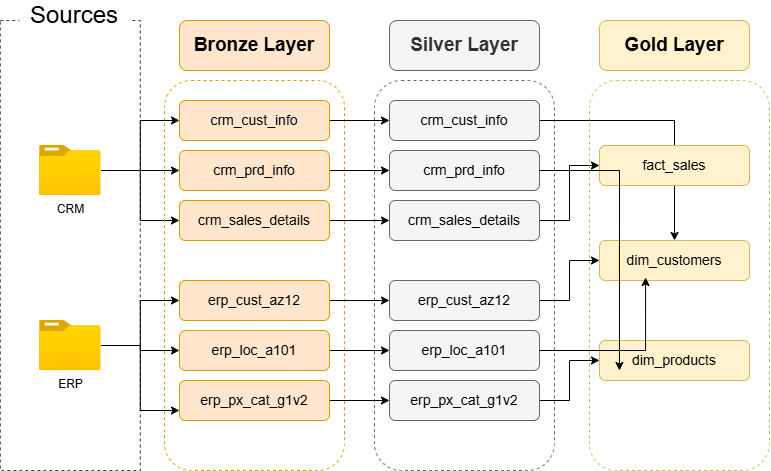

The diagram above was exported from draw.io. Its source (the exported page's mxGraphModel, read from the mxfile embedded in the PNG):
<mxGraphModel dx="784" dy="1226" grid="1" gridSize="10" guides="1" tooltips="1" connect="1" arrows="1" fold="1" page="1" pageScale="1" pageWidth="1200" pageHeight="1920" background="light-dark(#FFFFFF,#121212)" math="0" shadow="0">
  <root>
    <mxCell id="0" />
    <mxCell id="1" parent="0" />
    <mxCell id="L1n1hTpjKD7oyUr55wq--1" value="" style="rounded=0;whiteSpace=wrap;html=1;fillColor=none;dashed=1;strokeColor=#444444;" parent="1" vertex="1">
      <mxGeometry x="150.8" y="340" width="140" height="450" as="geometry" />
    </mxCell>
    <mxCell id="L1n1hTpjKD7oyUr55wq--2" value="Sources" style="rounded=0;whiteSpace=wrap;html=1;fontSize=24;strokeColor=none;" parent="1" vertex="1">
      <mxGeometry x="170" y="320" width="110" height="30" as="geometry" />
    </mxCell>
    <mxCell id="p8M_cpSwx1cl8Da5MyIK-20" style="edgeStyle=orthogonalEdgeStyle;rounded=0;orthogonalLoop=1;jettySize=auto;html=1;entryX=0;entryY=0.5;entryDx=0;entryDy=0;" parent="1" source="L1n1hTpjKD7oyUr55wq--16" target="p8M_cpSwx1cl8Da5MyIK-5" edge="1">
      <mxGeometry relative="1" as="geometry" />
    </mxCell>
    <mxCell id="p8M_cpSwx1cl8Da5MyIK-21" style="edgeStyle=orthogonalEdgeStyle;rounded=0;orthogonalLoop=1;jettySize=auto;html=1;" parent="1" source="L1n1hTpjKD7oyUr55wq--16" target="p8M_cpSwx1cl8Da5MyIK-6" edge="1">
      <mxGeometry relative="1" as="geometry" />
    </mxCell>
    <mxCell id="p8M_cpSwx1cl8Da5MyIK-22" style="edgeStyle=orthogonalEdgeStyle;rounded=0;orthogonalLoop=1;jettySize=auto;html=1;entryX=0;entryY=0.5;entryDx=0;entryDy=0;" parent="1" source="L1n1hTpjKD7oyUr55wq--16" target="p8M_cpSwx1cl8Da5MyIK-7" edge="1">
      <mxGeometry relative="1" as="geometry" />
    </mxCell>
    <mxCell id="L1n1hTpjKD7oyUr55wq--16" value="CRM" style="image;aspect=fixed;html=1;points=[];align=center;fontSize=12;image=img/lib/azure2/general/Folder_Blank.svg;" parent="1" vertex="1">
      <mxGeometry x="189.99999999999997" y="465" width="61.61" height="50" as="geometry" />
    </mxCell>
    <mxCell id="p8M_cpSwx1cl8Da5MyIK-23" style="edgeStyle=orthogonalEdgeStyle;rounded=0;orthogonalLoop=1;jettySize=auto;html=1;entryX=0;entryY=0.5;entryDx=0;entryDy=0;" parent="1" source="L1n1hTpjKD7oyUr55wq--19" target="p8M_cpSwx1cl8Da5MyIK-8" edge="1">
      <mxGeometry relative="1" as="geometry" />
    </mxCell>
    <mxCell id="p8M_cpSwx1cl8Da5MyIK-24" style="edgeStyle=orthogonalEdgeStyle;rounded=0;orthogonalLoop=1;jettySize=auto;html=1;entryX=0;entryY=0.5;entryDx=0;entryDy=0;" parent="1" source="L1n1hTpjKD7oyUr55wq--19" target="p8M_cpSwx1cl8Da5MyIK-9" edge="1">
      <mxGeometry relative="1" as="geometry" />
    </mxCell>
    <mxCell id="p8M_cpSwx1cl8Da5MyIK-25" style="edgeStyle=orthogonalEdgeStyle;rounded=0;orthogonalLoop=1;jettySize=auto;html=1;entryX=0;entryY=0.75;entryDx=0;entryDy=0;" parent="1" source="L1n1hTpjKD7oyUr55wq--19" target="p8M_cpSwx1cl8Da5MyIK-10" edge="1">
      <mxGeometry relative="1" as="geometry" />
    </mxCell>
    <mxCell id="L1n1hTpjKD7oyUr55wq--19" value="ERP" style="image;aspect=fixed;html=1;points=[];align=center;fontSize=12;image=img/lib/azure2/general/Folder_Blank.svg;" parent="1" vertex="1">
      <mxGeometry x="189.99999999999997" y="640" width="61.61" height="50" as="geometry" />
    </mxCell>
    <mxCell id="p8M_cpSwx1cl8Da5MyIK-1" value="" style="rounded=1;whiteSpace=wrap;html=1;fillColor=none;strokeColor=#D79B00;dashed=1;" parent="1" vertex="1">
      <mxGeometry x="315" y="400" width="180" height="390" as="geometry" />
    </mxCell>
    <mxCell id="p8M_cpSwx1cl8Da5MyIK-2" value="" style="rounded=1;whiteSpace=wrap;html=1;fillColor=none;fontColor=#333333;strokeColor=#666666;dashed=1;" parent="1" vertex="1">
      <mxGeometry x="525" y="400" width="180" height="390" as="geometry" />
    </mxCell>
    <mxCell id="p8M_cpSwx1cl8Da5MyIK-3" value="&lt;b&gt;&lt;font style=&quot;font-size: 19px;&quot;&gt;Bronze Layer&lt;/font&gt;&lt;/b&gt;" style="rounded=1;whiteSpace=wrap;html=1;fillColor=#ffe6cc;strokeColor=#d79b00;" parent="1" vertex="1">
      <mxGeometry x="330" y="340" width="150" height="50" as="geometry" />
    </mxCell>
    <mxCell id="p8M_cpSwx1cl8Da5MyIK-4" value="&lt;font style=&quot;font-size: 19px;&quot;&gt;&lt;b&gt;Silver Layer&lt;/b&gt;&lt;/font&gt;" style="rounded=1;whiteSpace=wrap;html=1;fillColor=#f5f5f5;fontColor=#333333;strokeColor=#666666;" parent="1" vertex="1">
      <mxGeometry x="540" y="340" width="150" height="50" as="geometry" />
    </mxCell>
    <mxCell id="p8M_cpSwx1cl8Da5MyIK-26" style="edgeStyle=orthogonalEdgeStyle;rounded=0;orthogonalLoop=1;jettySize=auto;html=1;" parent="1" source="p8M_cpSwx1cl8Da5MyIK-5" target="p8M_cpSwx1cl8Da5MyIK-11" edge="1">
      <mxGeometry relative="1" as="geometry" />
    </mxCell>
    <mxCell id="p8M_cpSwx1cl8Da5MyIK-5" value="&lt;font style=&quot;font-size: 14px;&quot;&gt;crm_cust_info&lt;/font&gt;" style="rounded=1;whiteSpace=wrap;html=1;fillColor=#ffe6cc;strokeColor=#d79b00;" parent="1" vertex="1">
      <mxGeometry x="330" y="420" width="150" height="40" as="geometry" />
    </mxCell>
    <mxCell id="p8M_cpSwx1cl8Da5MyIK-27" style="edgeStyle=orthogonalEdgeStyle;rounded=0;orthogonalLoop=1;jettySize=auto;html=1;" parent="1" source="p8M_cpSwx1cl8Da5MyIK-6" target="p8M_cpSwx1cl8Da5MyIK-12" edge="1">
      <mxGeometry relative="1" as="geometry" />
    </mxCell>
    <mxCell id="p8M_cpSwx1cl8Da5MyIK-6" value="&lt;font style=&quot;font-size: 14px;&quot;&gt;crm_prd_info&lt;/font&gt;" style="rounded=1;whiteSpace=wrap;html=1;fillColor=#ffe6cc;strokeColor=#d79b00;" parent="1" vertex="1">
      <mxGeometry x="330" y="470" width="150" height="40" as="geometry" />
    </mxCell>
    <mxCell id="p8M_cpSwx1cl8Da5MyIK-28" style="edgeStyle=orthogonalEdgeStyle;rounded=0;orthogonalLoop=1;jettySize=auto;html=1;" parent="1" source="p8M_cpSwx1cl8Da5MyIK-7" target="p8M_cpSwx1cl8Da5MyIK-13" edge="1">
      <mxGeometry relative="1" as="geometry" />
    </mxCell>
    <mxCell id="p8M_cpSwx1cl8Da5MyIK-7" value="crm_sales_details" style="rounded=1;whiteSpace=wrap;html=1;fillColor=#ffe6cc;strokeColor=#d79b00;fontSize=14;" parent="1" vertex="1">
      <mxGeometry x="330" y="520" width="150" height="40" as="geometry" />
    </mxCell>
    <mxCell id="p8M_cpSwx1cl8Da5MyIK-29" style="edgeStyle=orthogonalEdgeStyle;rounded=0;orthogonalLoop=1;jettySize=auto;html=1;entryX=0;entryY=0.5;entryDx=0;entryDy=0;" parent="1" source="p8M_cpSwx1cl8Da5MyIK-8" target="p8M_cpSwx1cl8Da5MyIK-16" edge="1">
      <mxGeometry relative="1" as="geometry" />
    </mxCell>
    <mxCell id="p8M_cpSwx1cl8Da5MyIK-8" value="erp_cust_az12" style="rounded=1;whiteSpace=wrap;html=1;fillColor=#ffe6cc;strokeColor=#d79b00;fontSize=14;" parent="1" vertex="1">
      <mxGeometry x="330" y="600" width="150" height="40" as="geometry" />
    </mxCell>
    <mxCell id="p8M_cpSwx1cl8Da5MyIK-30" style="edgeStyle=orthogonalEdgeStyle;rounded=0;orthogonalLoop=1;jettySize=auto;html=1;" parent="1" source="p8M_cpSwx1cl8Da5MyIK-9" target="p8M_cpSwx1cl8Da5MyIK-17" edge="1">
      <mxGeometry relative="1" as="geometry" />
    </mxCell>
    <mxCell id="p8M_cpSwx1cl8Da5MyIK-9" value="erp_loc_a101" style="rounded=1;whiteSpace=wrap;html=1;fillColor=#ffe6cc;strokeColor=#d79b00;fontSize=14;" parent="1" vertex="1">
      <mxGeometry x="330" y="650" width="150" height="40" as="geometry" />
    </mxCell>
    <mxCell id="p8M_cpSwx1cl8Da5MyIK-31" style="edgeStyle=orthogonalEdgeStyle;rounded=0;orthogonalLoop=1;jettySize=auto;html=1;entryX=0;entryY=0.5;entryDx=0;entryDy=0;" parent="1" source="p8M_cpSwx1cl8Da5MyIK-10" target="p8M_cpSwx1cl8Da5MyIK-18" edge="1">
      <mxGeometry relative="1" as="geometry" />
    </mxCell>
    <mxCell id="p8M_cpSwx1cl8Da5MyIK-10" value="erp_px_cat_g1v2" style="rounded=1;whiteSpace=wrap;html=1;fillColor=#ffe6cc;strokeColor=#d79b00;fontSize=14;" parent="1" vertex="1">
      <mxGeometry x="330" y="700" width="150" height="40" as="geometry" />
    </mxCell>
    <mxCell id="fLW3tppoVkJJQSgD1vNz-16" style="edgeStyle=orthogonalEdgeStyle;rounded=0;orthogonalLoop=1;jettySize=auto;html=1;" parent="1" source="p8M_cpSwx1cl8Da5MyIK-11" target="fLW3tppoVkJJQSgD1vNz-4" edge="1">
      <mxGeometry relative="1" as="geometry" />
    </mxCell>
    <mxCell id="p8M_cpSwx1cl8Da5MyIK-11" value="&lt;span style=&quot;color: rgb(0, 0, 0); font-size: 14px;&quot;&gt;crm_cust_info&lt;/span&gt;" style="rounded=1;whiteSpace=wrap;html=1;fillColor=#f5f5f5;fontColor=#333333;strokeColor=#666666;" parent="1" vertex="1">
      <mxGeometry x="540" y="420" width="150" height="40" as="geometry" />
    </mxCell>
    <mxCell id="p8M_cpSwx1cl8Da5MyIK-12" value="&lt;span style=&quot;color: rgb(0, 0, 0); font-size: 14px;&quot;&gt;crm_prd_info&lt;/span&gt;" style="rounded=1;whiteSpace=wrap;html=1;fillColor=#f5f5f5;fontColor=#333333;strokeColor=#666666;" parent="1" vertex="1">
      <mxGeometry x="540" y="470" width="150" height="40" as="geometry" />
    </mxCell>
    <mxCell id="fLW3tppoVkJJQSgD1vNz-15" style="edgeStyle=orthogonalEdgeStyle;rounded=0;orthogonalLoop=1;jettySize=auto;html=1;entryX=0;entryY=0.5;entryDx=0;entryDy=0;" parent="1" source="p8M_cpSwx1cl8Da5MyIK-13" target="fLW3tppoVkJJQSgD1vNz-3" edge="1">
      <mxGeometry relative="1" as="geometry" />
    </mxCell>
    <mxCell id="p8M_cpSwx1cl8Da5MyIK-13" value="&lt;span style=&quot;color: rgb(0, 0, 0); font-size: 14px;&quot;&gt;crm_sales_details&lt;/span&gt;" style="rounded=1;whiteSpace=wrap;html=1;fillColor=#f5f5f5;fontColor=#333333;strokeColor=#666666;" parent="1" vertex="1">
      <mxGeometry x="540" y="520" width="150" height="40" as="geometry" />
    </mxCell>
    <mxCell id="fLW3tppoVkJJQSgD1vNz-17" style="edgeStyle=orthogonalEdgeStyle;rounded=0;orthogonalLoop=1;jettySize=auto;html=1;" parent="1" source="p8M_cpSwx1cl8Da5MyIK-16" target="fLW3tppoVkJJQSgD1vNz-4" edge="1">
      <mxGeometry relative="1" as="geometry" />
    </mxCell>
    <mxCell id="p8M_cpSwx1cl8Da5MyIK-16" value="&lt;span style=&quot;color: rgb(0, 0, 0); font-size: 14px;&quot;&gt;erp_cust_az12&lt;/span&gt;" style="rounded=1;whiteSpace=wrap;html=1;fillColor=#f5f5f5;fontColor=#333333;strokeColor=#666666;" parent="1" vertex="1">
      <mxGeometry x="540" y="600" width="150" height="40" as="geometry" />
    </mxCell>
    <mxCell id="p8M_cpSwx1cl8Da5MyIK-17" value="&lt;span style=&quot;color: rgb(0, 0, 0); font-size: 14px;&quot;&gt;erp_loc_a101&lt;/span&gt;" style="rounded=1;whiteSpace=wrap;html=1;fillColor=#f5f5f5;fontColor=#333333;strokeColor=#666666;" parent="1" vertex="1">
      <mxGeometry x="540" y="650" width="150" height="40" as="geometry" />
    </mxCell>
    <mxCell id="fLW3tppoVkJJQSgD1vNz-20" style="edgeStyle=orthogonalEdgeStyle;rounded=0;orthogonalLoop=1;jettySize=auto;html=1;" parent="1" source="p8M_cpSwx1cl8Da5MyIK-18" target="fLW3tppoVkJJQSgD1vNz-5" edge="1">
      <mxGeometry relative="1" as="geometry" />
    </mxCell>
    <mxCell id="p8M_cpSwx1cl8Da5MyIK-18" value="&lt;span style=&quot;color: rgb(0, 0, 0); font-size: 14px;&quot;&gt;erp_px_cat_g1v2&lt;/span&gt;" style="rounded=1;whiteSpace=wrap;html=1;fillColor=#f5f5f5;fontColor=#333333;strokeColor=#666666;" parent="1" vertex="1">
      <mxGeometry x="540" y="700" width="150" height="40" as="geometry" />
    </mxCell>
    <mxCell id="fLW3tppoVkJJQSgD1vNz-1" value="" style="rounded=1;whiteSpace=wrap;html=1;fillColor=none;strokeColor=#d6b656;dashed=1;" parent="1" vertex="1">
      <mxGeometry x="740" y="400" width="180" height="390" as="geometry" />
    </mxCell>
    <mxCell id="fLW3tppoVkJJQSgD1vNz-2" value="&lt;font style=&quot;font-size: 19px;&quot;&gt;&lt;b&gt;Gold Layer&lt;/b&gt;&lt;/font&gt;" style="rounded=1;whiteSpace=wrap;html=1;fillColor=#fff2cc;strokeColor=#d6b656;" parent="1" vertex="1">
      <mxGeometry x="750" y="340" width="150" height="50" as="geometry" />
    </mxCell>
    <mxCell id="fLW3tppoVkJJQSgD1vNz-3" value="&lt;span style=&quot;color: rgb(0, 0, 0); font-size: 14px;&quot;&gt;fact_sales&lt;/span&gt;" style="rounded=1;whiteSpace=wrap;html=1;fillColor=#fff2cc;strokeColor=#d6b656;" parent="1" vertex="1">
      <mxGeometry x="750" y="465" width="150" height="40" as="geometry" />
    </mxCell>
    <mxCell id="fLW3tppoVkJJQSgD1vNz-4" value="&lt;span style=&quot;color: rgb(0, 0, 0); font-size: 14px;&quot;&gt;dim_customers&lt;/span&gt;" style="rounded=1;whiteSpace=wrap;html=1;fillColor=#fff2cc;strokeColor=#d6b656;" parent="1" vertex="1">
      <mxGeometry x="750" y="560" width="150" height="40" as="geometry" />
    </mxCell>
    <mxCell id="fLW3tppoVkJJQSgD1vNz-5" value="&lt;span style=&quot;color: rgb(0, 0, 0); font-size: 14px;&quot;&gt;dim_products&lt;/span&gt;" style="rounded=1;whiteSpace=wrap;html=1;fillColor=#fff2cc;strokeColor=#d6b656;" parent="1" vertex="1">
      <mxGeometry x="750" y="660" width="150" height="40" as="geometry" />
    </mxCell>
    <mxCell id="fLW3tppoVkJJQSgD1vNz-19" style="edgeStyle=orthogonalEdgeStyle;rounded=0;orthogonalLoop=1;jettySize=auto;html=1;entryX=0.307;entryY=0.925;entryDx=0;entryDy=0;entryPerimeter=0;" parent="1" source="p8M_cpSwx1cl8Da5MyIK-17" target="fLW3tppoVkJJQSgD1vNz-4" edge="1">
      <mxGeometry relative="1" as="geometry" />
    </mxCell>
    <mxCell id="fLW3tppoVkJJQSgD1vNz-22" style="edgeStyle=orthogonalEdgeStyle;rounded=0;orthogonalLoop=1;jettySize=auto;html=1;entryX=0.133;entryY=0.75;entryDx=0;entryDy=0;entryPerimeter=0;" parent="1" source="p8M_cpSwx1cl8Da5MyIK-12" target="fLW3tppoVkJJQSgD1vNz-5" edge="1">
      <mxGeometry relative="1" as="geometry" />
    </mxCell>
  </root>
</mxGraphModel>